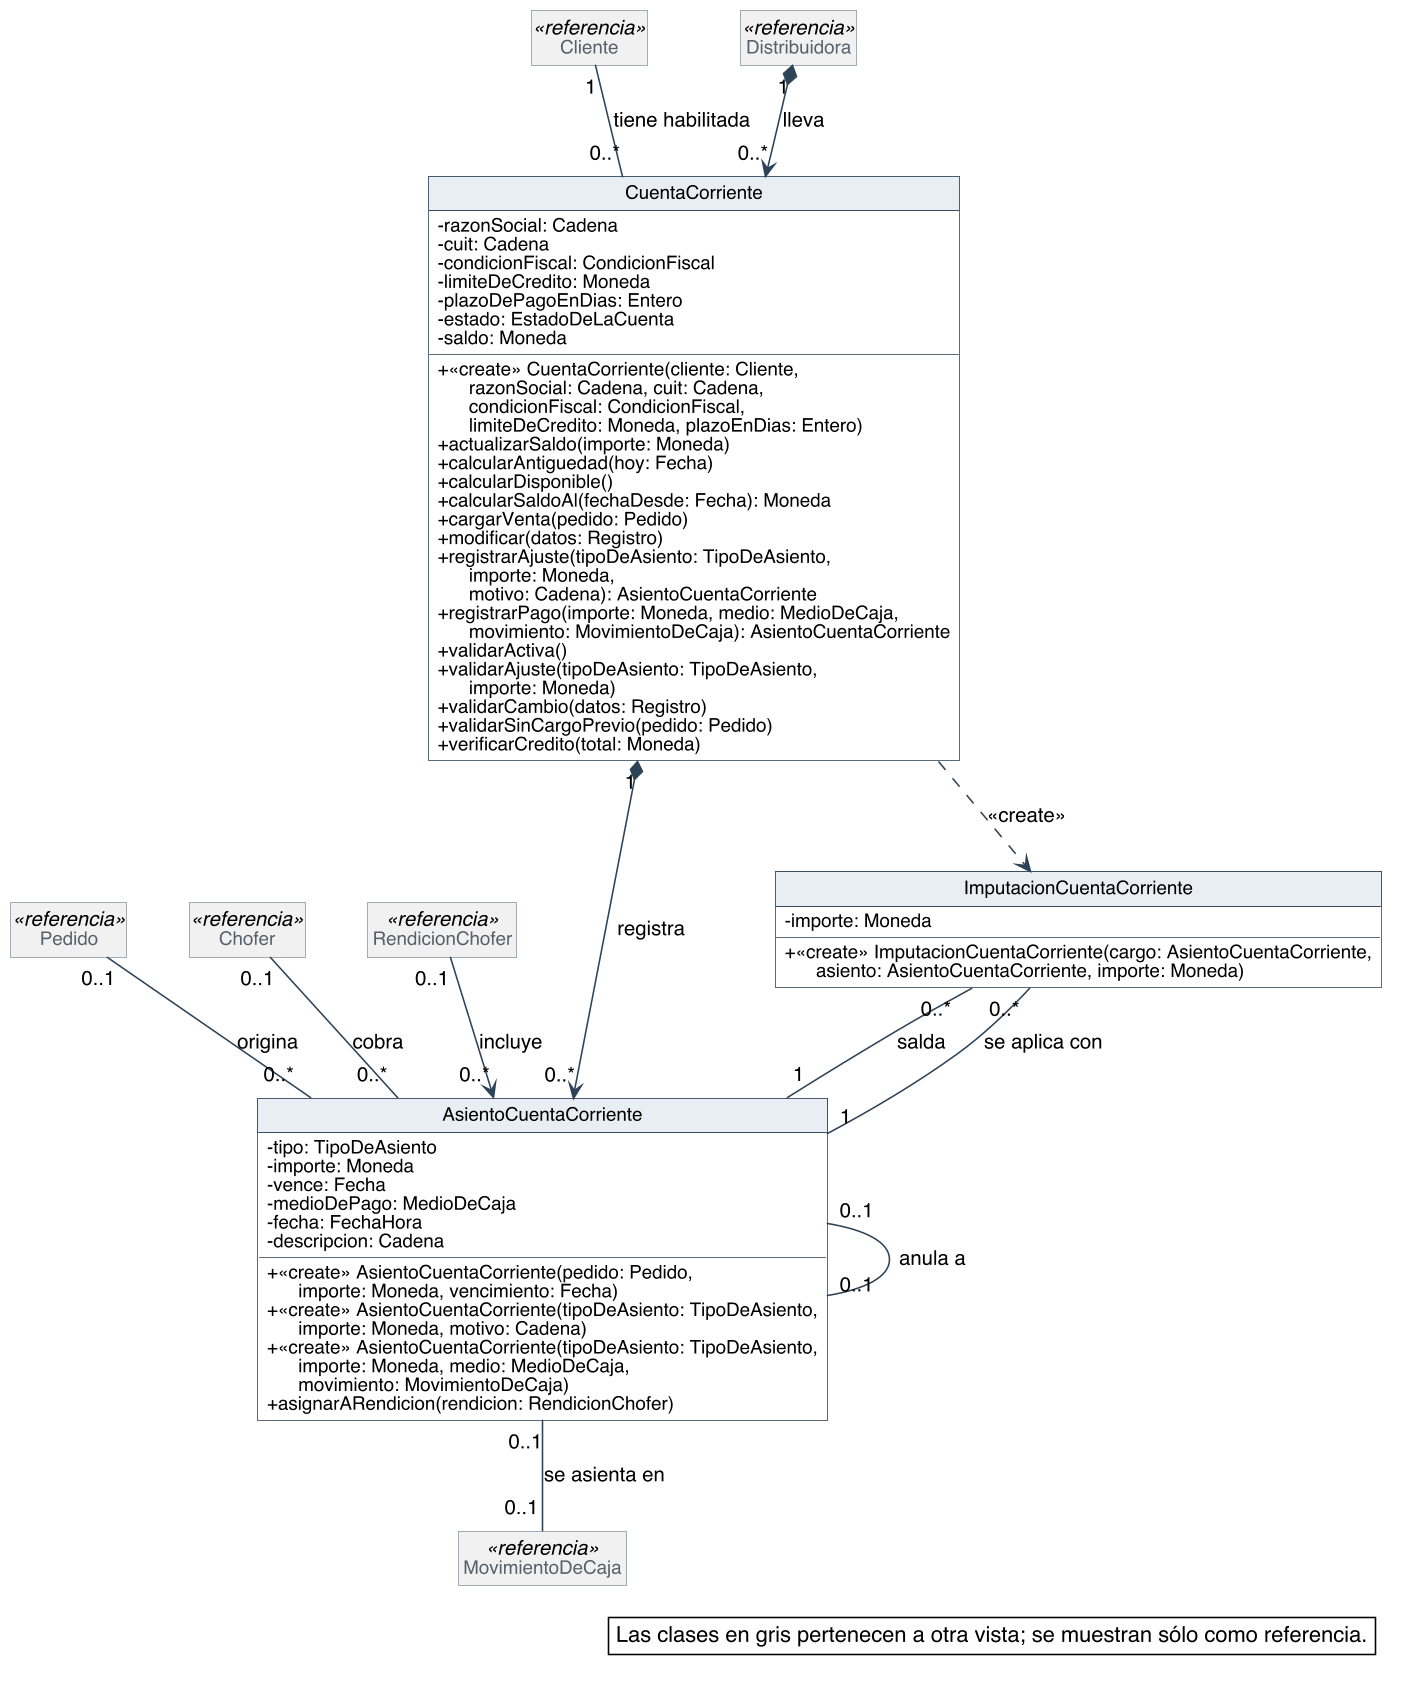

The diagram above was rendered by PlantUML. Its source (embedded in the PNG):
@startuml
skinparam backgroundColor #FFFFFF
skinparam shadowing false
skinparam defaultFontName Helvetica
skinparam defaultFontSize 13
skinparam dpi 150
skinparam nodesep 40
skinparam ranksep 55
skinparam classAttributeIconSize 0
skinparam roundCorner 0
skinparam genericDisplay old
skinparam class {
  BorderColor #2C4257
  BackgroundColor #FFFFFF
  ArrowColor #2C4257
  FontSize 14
  AttributeFontSize 12
  HeaderBackgroundColor #E8EEF3
}
skinparam class<<referencia>> {
  BackgroundColor #F1F1F1
  BorderColor #8A97A3
  FontColor #55616C
}
skinparam class<<fachada>> {
  HeaderBackgroundColor #D6E4F0
}
skinparam class<<controlador>> {
  HeaderBackgroundColor #D6E4F0
}
skinparam class<<fabricación pura>> {
  HeaderBackgroundColor #F3E9CF
}
skinparam class<<colección>> {
  HeaderBackgroundColor #E6E6E6
}
skinparam class<<adaptador>> {
  HeaderBackgroundColor #DCEBDD
}
skinparam interface {
  BorderColor #2C4257
  BackgroundColor #FFFFFF
  HeaderBackgroundColor #DCEBDD
  FontSize 14
  AttributeFontSize 12
}
skinparam note {
  BackgroundColor #FFFFFF
  BorderColor #2C4257
}
skinparam packageStyle rectangle
skinparam package {
  BorderColor #8A97A3
  FontSize 13
  FontColor #55616C
}
hide circle
hide empty members

class CuentaCorriente {
  - razonSocial: Cadena
  - cuit: Cadena
  - condicionFiscal: CondicionFiscal
  - limiteDeCredito: Moneda
  - plazoDePagoEnDias: Entero
  - estado: EstadoDeLaCuenta
  - saldo: Moneda
  + «create» CuentaCorriente(cliente: Cliente,\n      razonSocial: Cadena, cuit: Cadena,\n      condicionFiscal: CondicionFiscal,\n      limiteDeCredito: Moneda, plazoEnDias: Entero)
  + actualizarSaldo(importe: Moneda)
  + calcularAntiguedad(hoy: Fecha)
  + calcularDisponible()
  + calcularSaldoAl(fechaDesde: Fecha): Moneda
  + cargarVenta(pedido: Pedido)
  + modificar(datos: Registro)
  + registrarAjuste(tipoDeAsiento: TipoDeAsiento,\n      importe: Moneda,\n      motivo: Cadena): AsientoCuentaCorriente
  + registrarPago(importe: Moneda, medio: MedioDeCaja,\n      movimiento: MovimientoDeCaja): AsientoCuentaCorriente
  + validarActiva()
  + validarAjuste(tipoDeAsiento: TipoDeAsiento,\n      importe: Moneda)
  + validarCambio(datos: Registro)
  + validarSinCargoPrevio(pedido: Pedido)
  + verificarCredito(total: Moneda)
}
class AsientoCuentaCorriente {
  - tipo: TipoDeAsiento
  - importe: Moneda
  - vence: Fecha
  - medioDePago: MedioDeCaja
  - fecha: FechaHora
  - descripcion: Cadena
  + «create» AsientoCuentaCorriente(pedido: Pedido,\n      importe: Moneda, vencimiento: Fecha)
  + «create» AsientoCuentaCorriente(tipoDeAsiento: TipoDeAsiento,\n      importe: Moneda, motivo: Cadena)
  + «create» AsientoCuentaCorriente(tipoDeAsiento: TipoDeAsiento,\n      importe: Moneda, medio: MedioDeCaja,\n      movimiento: MovimientoDeCaja)
  + asignarARendicion(rendicion: RendicionChofer)
}
class ImputacionCuentaCorriente {
  - importe: Moneda
  + «create» ImputacionCuentaCorriente(cargo: AsientoCuentaCorriente,\n      asiento: AsientoCuentaCorriente, importe: Moneda)
}
class Cliente <<referencia>>
class Distribuidora <<referencia>>
class Pedido <<referencia>>
class MovimientoDeCaja <<referencia>>
class Chofer <<referencia>>
class RendicionChofer <<referencia>>

Distribuidora "1" *--> "0..*" CuentaCorriente : lleva
Cliente "1" -- "0..*" CuentaCorriente : tiene habilitada
CuentaCorriente "1" *--> "0..*" AsientoCuentaCorriente : registra
Pedido "0..1" -- "0..*" AsientoCuentaCorriente : origina
AsientoCuentaCorriente "0..1" -- "0..1" MovimientoDeCaja : se asienta en
Chofer "0..1" -- "0..*" AsientoCuentaCorriente : cobra
RendicionChofer "0..1" --> "0..*" AsientoCuentaCorriente : incluye
AsientoCuentaCorriente "0..1" -- "0..1" AsientoCuentaCorriente : anula a
ImputacionCuentaCorriente "0..*" -- "1" AsientoCuentaCorriente : salda
ImputacionCuentaCorriente "0..*" -- "1" AsientoCuentaCorriente : se aplica con
CuentaCorriente ..> ImputacionCuentaCorriente : <<create>>

legend bottom right
  Las clases en gris pertenecen a otra vista; se muestran sólo como referencia.
endlegend
@enduml